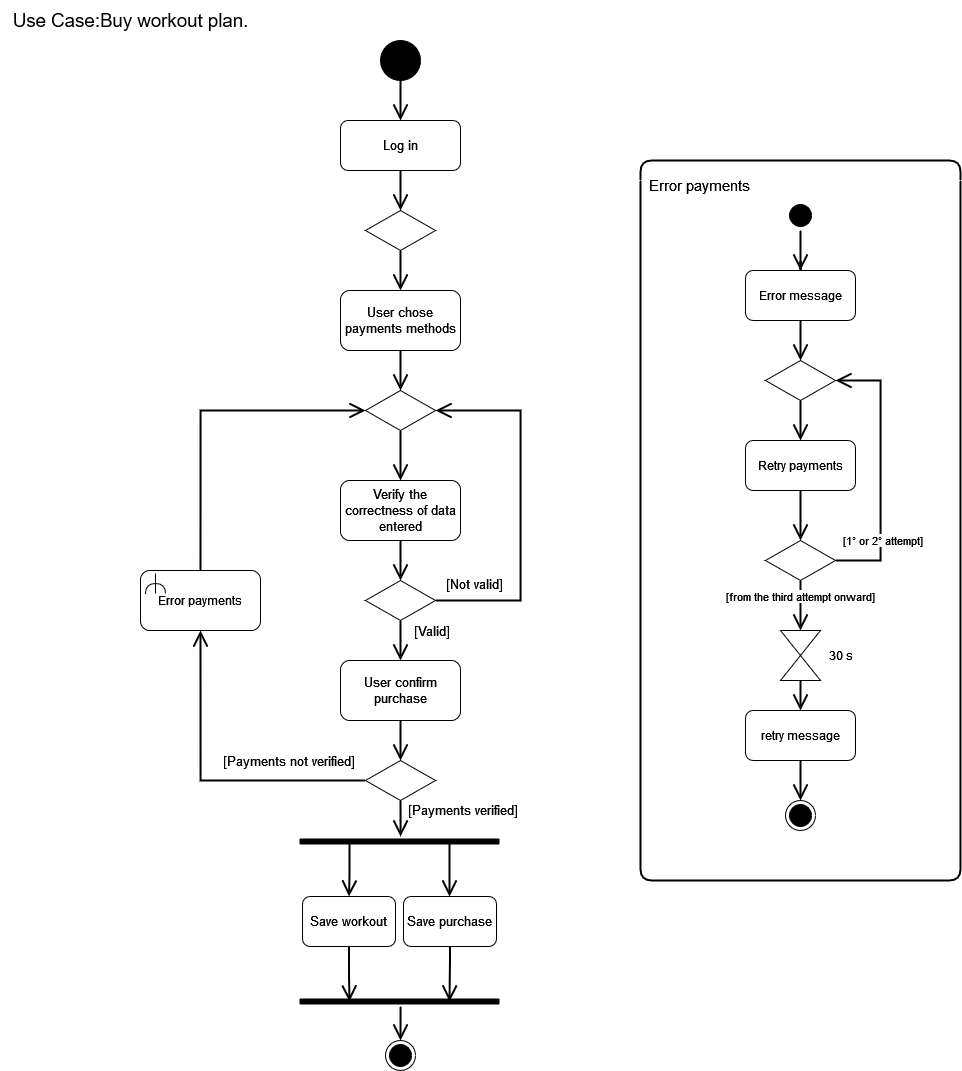

The diagram above was exported from draw.io. Its source (the exported page's mxGraphModel, read from the mxfile embedded in the PNG):
<mxGraphModel dx="1687" dy="878" grid="1" gridSize="10" guides="1" tooltips="1" connect="1" arrows="1" fold="1" page="1" pageScale="1" pageWidth="1200" pageHeight="1100" math="0" shadow="0">
  <root>
    <mxCell id="0" />
    <mxCell id="1" parent="0" />
    <mxCell id="aDEMe7WO02UMBiRacLPy-3" style="edgeStyle=orthogonalEdgeStyle;rounded=0;orthogonalLoop=1;jettySize=auto;html=1;exitX=0.5;exitY=1;exitDx=0;exitDy=0;entryX=0.5;entryY=0;entryDx=0;entryDy=0;endSize=12;endArrow=open;endFill=0;strokeWidth=2;" edge="1" parent="1" source="aDEMe7WO02UMBiRacLPy-1" target="aDEMe7WO02UMBiRacLPy-2">
      <mxGeometry relative="1" as="geometry" />
    </mxCell>
    <mxCell id="aDEMe7WO02UMBiRacLPy-1" value="" style="ellipse;whiteSpace=wrap;html=1;aspect=fixed;fillColor=#000000;" vertex="1" parent="1">
      <mxGeometry x="380" y="40" width="40" height="40" as="geometry" />
    </mxCell>
    <mxCell id="aDEMe7WO02UMBiRacLPy-2" value="&lt;font style=&quot;font-size: 13px;&quot;&gt;Log in&lt;/font&gt;" style="rounded=1;whiteSpace=wrap;html=1;" vertex="1" parent="1">
      <mxGeometry x="340" y="120" width="120" height="50" as="geometry" />
    </mxCell>
    <mxCell id="aDEMe7WO02UMBiRacLPy-4" style="edgeStyle=orthogonalEdgeStyle;rounded=0;orthogonalLoop=1;jettySize=auto;html=1;exitX=0.5;exitY=1;exitDx=0;exitDy=0;endSize=12;endArrow=open;endFill=0;strokeWidth=2;entryX=0.5;entryY=0;entryDx=0;entryDy=0;" edge="1" parent="1" source="aDEMe7WO02UMBiRacLPy-2" target="aDEMe7WO02UMBiRacLPy-5">
      <mxGeometry relative="1" as="geometry">
        <mxPoint x="410" y="90" as="sourcePoint" />
        <mxPoint x="400" y="240" as="targetPoint" />
      </mxGeometry>
    </mxCell>
    <mxCell id="aDEMe7WO02UMBiRacLPy-5" value="" style="rhombus;whiteSpace=wrap;html=1;" vertex="1" parent="1">
      <mxGeometry x="365" y="210" width="70" height="40" as="geometry" />
    </mxCell>
    <mxCell id="aDEMe7WO02UMBiRacLPy-6" value="&lt;font style=&quot;font-size: 13px;&quot;&gt;User chose payments methods&lt;/font&gt;" style="rounded=1;whiteSpace=wrap;html=1;" vertex="1" parent="1">
      <mxGeometry x="340" y="290" width="120" height="60" as="geometry" />
    </mxCell>
    <mxCell id="aDEMe7WO02UMBiRacLPy-7" style="edgeStyle=orthogonalEdgeStyle;rounded=0;orthogonalLoop=1;jettySize=auto;html=1;exitX=0.5;exitY=1;exitDx=0;exitDy=0;endSize=12;endArrow=open;endFill=0;strokeWidth=2;entryX=0.5;entryY=0;entryDx=0;entryDy=0;" edge="1" parent="1" source="aDEMe7WO02UMBiRacLPy-5" target="aDEMe7WO02UMBiRacLPy-6">
      <mxGeometry relative="1" as="geometry">
        <mxPoint x="410" y="200" as="sourcePoint" />
        <mxPoint x="410" y="250" as="targetPoint" />
      </mxGeometry>
    </mxCell>
    <mxCell id="aDEMe7WO02UMBiRacLPy-8" style="edgeStyle=orthogonalEdgeStyle;rounded=0;orthogonalLoop=1;jettySize=auto;html=1;exitX=0.5;exitY=1;exitDx=0;exitDy=0;endSize=12;endArrow=open;endFill=0;strokeWidth=2;entryX=0.5;entryY=0;entryDx=0;entryDy=0;" edge="1" parent="1" source="aDEMe7WO02UMBiRacLPy-6" target="aDEMe7WO02UMBiRacLPy-15">
      <mxGeometry relative="1" as="geometry">
        <mxPoint x="410" y="290" as="sourcePoint" />
        <mxPoint x="400" y="440" as="targetPoint" />
      </mxGeometry>
    </mxCell>
    <mxCell id="aDEMe7WO02UMBiRacLPy-12" style="edgeStyle=orthogonalEdgeStyle;rounded=0;orthogonalLoop=1;jettySize=auto;html=1;exitX=0.5;exitY=1;exitDx=0;exitDy=0;entryX=0.5;entryY=0;entryDx=0;entryDy=0;strokeWidth=2;endSize=12;endArrow=open;endFill=0;" edge="1" parent="1" source="aDEMe7WO02UMBiRacLPy-9" target="aDEMe7WO02UMBiRacLPy-11">
      <mxGeometry relative="1" as="geometry" />
    </mxCell>
    <mxCell id="aDEMe7WO02UMBiRacLPy-9" value="&lt;font style=&quot;font-size: 13px;&quot;&gt;Verify the correctness of data entered&lt;/font&gt;" style="rounded=1;whiteSpace=wrap;html=1;" vertex="1" parent="1">
      <mxGeometry x="340" y="480" width="120" height="60" as="geometry" />
    </mxCell>
    <mxCell id="aDEMe7WO02UMBiRacLPy-10" value="&lt;span id=&quot;docs-internal-guid-8591b834-7fff-9470-e376-8bae05811ad4&quot; style=&quot;font-size: 14pt; font-family: Arial; color: rgb(0, 0, 0); background-color: transparent; font-weight: 400; font-style: normal; font-variant: normal; text-decoration: none; vertical-align: baseline;&quot;&gt;Use Case:Buy workout plan.&lt;/span&gt;" style="text;html=1;align=center;verticalAlign=middle;resizable=0;points=[];autosize=1;strokeColor=none;fillColor=none;fontSize=12;" vertex="1" parent="1">
      <mxGeometry width="260" height="40" as="geometry" />
    </mxCell>
    <mxCell id="aDEMe7WO02UMBiRacLPy-13" style="edgeStyle=orthogonalEdgeStyle;rounded=0;orthogonalLoop=1;jettySize=auto;html=1;exitX=1;exitY=0.5;exitDx=0;exitDy=0;entryX=1;entryY=0.5;entryDx=0;entryDy=0;endArrow=open;endFill=0;endSize=12;strokeWidth=2;" edge="1" parent="1" source="aDEMe7WO02UMBiRacLPy-11" target="aDEMe7WO02UMBiRacLPy-15">
      <mxGeometry relative="1" as="geometry">
        <Array as="points">
          <mxPoint x="520" y="600" />
          <mxPoint x="520" y="410" />
        </Array>
      </mxGeometry>
    </mxCell>
    <mxCell id="aDEMe7WO02UMBiRacLPy-14" value="&lt;font style=&quot;font-size: 13px;&quot;&gt;[Not valid]&lt;/font&gt;" style="edgeLabel;html=1;align=center;verticalAlign=middle;resizable=0;points=[];" vertex="1" connectable="0" parent="aDEMe7WO02UMBiRacLPy-13">
      <mxGeometry x="-0.8833" relative="1" as="geometry">
        <mxPoint x="17" y="-17" as="offset" />
      </mxGeometry>
    </mxCell>
    <mxCell id="aDEMe7WO02UMBiRacLPy-20" style="edgeStyle=orthogonalEdgeStyle;rounded=0;orthogonalLoop=1;jettySize=auto;html=1;exitX=0.5;exitY=1;exitDx=0;exitDy=0;entryX=0.5;entryY=0;entryDx=0;entryDy=0;strokeWidth=2;endArrow=open;endFill=0;endSize=12;" edge="1" parent="1" source="aDEMe7WO02UMBiRacLPy-11" target="aDEMe7WO02UMBiRacLPy-19">
      <mxGeometry relative="1" as="geometry" />
    </mxCell>
    <mxCell id="aDEMe7WO02UMBiRacLPy-21" value="&lt;font style=&quot;font-size: 13px;&quot;&gt;[Valid]&lt;/font&gt;" style="edgeLabel;html=1;align=center;verticalAlign=middle;resizable=0;points=[];" vertex="1" connectable="0" parent="aDEMe7WO02UMBiRacLPy-20">
      <mxGeometry x="-0.1417" y="1" relative="1" as="geometry">
        <mxPoint x="29" y="-7" as="offset" />
      </mxGeometry>
    </mxCell>
    <mxCell id="aDEMe7WO02UMBiRacLPy-11" value="" style="rhombus;whiteSpace=wrap;html=1;" vertex="1" parent="1">
      <mxGeometry x="365" y="580" width="70" height="40" as="geometry" />
    </mxCell>
    <mxCell id="aDEMe7WO02UMBiRacLPy-15" value="" style="rhombus;whiteSpace=wrap;html=1;" vertex="1" parent="1">
      <mxGeometry x="365" y="390" width="70" height="40" as="geometry" />
    </mxCell>
    <mxCell id="aDEMe7WO02UMBiRacLPy-18" style="edgeStyle=orthogonalEdgeStyle;rounded=0;orthogonalLoop=1;jettySize=auto;html=1;exitX=0.5;exitY=1;exitDx=0;exitDy=0;endSize=12;endArrow=open;endFill=0;strokeWidth=2;entryX=0.5;entryY=0;entryDx=0;entryDy=0;" edge="1" parent="1" source="aDEMe7WO02UMBiRacLPy-15" target="aDEMe7WO02UMBiRacLPy-9">
      <mxGeometry relative="1" as="geometry">
        <mxPoint x="410" y="400" as="sourcePoint" />
        <mxPoint x="410" y="440" as="targetPoint" />
      </mxGeometry>
    </mxCell>
    <mxCell id="aDEMe7WO02UMBiRacLPy-19" value="&lt;font style=&quot;font-size: 13px;&quot;&gt;User confirm purchase&lt;/font&gt;" style="rounded=1;whiteSpace=wrap;html=1;" vertex="1" parent="1">
      <mxGeometry x="340" y="660" width="120" height="60" as="geometry" />
    </mxCell>
    <mxCell id="aDEMe7WO02UMBiRacLPy-30" style="edgeStyle=orthogonalEdgeStyle;rounded=0;orthogonalLoop=1;jettySize=auto;html=1;exitX=0.5;exitY=1;exitDx=0;exitDy=0;strokeWidth=2;endSize=12;endArrow=open;endFill=0;" edge="1" parent="1" source="aDEMe7WO02UMBiRacLPy-23" target="aDEMe7WO02UMBiRacLPy-27">
      <mxGeometry relative="1" as="geometry">
        <Array as="points">
          <mxPoint x="400" y="820" />
          <mxPoint x="400" y="820" />
        </Array>
      </mxGeometry>
    </mxCell>
    <mxCell id="aDEMe7WO02UMBiRacLPy-31" value="&lt;font style=&quot;font-size: 13px;&quot;&gt;[Payments verified]&lt;/font&gt;" style="edgeLabel;html=1;align=center;verticalAlign=middle;resizable=0;points=[];" vertex="1" connectable="0" parent="aDEMe7WO02UMBiRacLPy-30">
      <mxGeometry x="-0.3827" relative="1" as="geometry">
        <mxPoint x="61" y="-1" as="offset" />
      </mxGeometry>
    </mxCell>
    <mxCell id="aDEMe7WO02UMBiRacLPy-40" style="edgeStyle=orthogonalEdgeStyle;rounded=0;orthogonalLoop=1;jettySize=auto;html=1;exitX=0;exitY=0.5;exitDx=0;exitDy=0;entryX=0.5;entryY=1;entryDx=0;entryDy=0;strokeWidth=2;endArrow=open;endFill=0;endSize=12;" edge="1" parent="1" source="aDEMe7WO02UMBiRacLPy-23" target="aDEMe7WO02UMBiRacLPy-41">
      <mxGeometry relative="1" as="geometry">
        <mxPoint x="355" y="780" as="sourcePoint" />
        <mxPoint x="190" y="630" as="targetPoint" />
        <Array as="points">
          <mxPoint x="200" y="780" />
        </Array>
      </mxGeometry>
    </mxCell>
    <mxCell id="aDEMe7WO02UMBiRacLPy-43" value="&lt;div style=&quot;font-size: 13px;&quot;&gt;[Payments not verified]&lt;/div&gt;" style="edgeLabel;html=1;align=center;verticalAlign=middle;resizable=0;points=[];" vertex="1" connectable="0" parent="aDEMe7WO02UMBiRacLPy-40">
      <mxGeometry x="-0.5137" y="2" relative="1" as="geometry">
        <mxPoint x="-1" y="-22" as="offset" />
      </mxGeometry>
    </mxCell>
    <mxCell id="aDEMe7WO02UMBiRacLPy-23" value="" style="rhombus;whiteSpace=wrap;html=1;" vertex="1" parent="1">
      <mxGeometry x="365" y="760" width="70" height="40" as="geometry" />
    </mxCell>
    <mxCell id="aDEMe7WO02UMBiRacLPy-24" style="edgeStyle=orthogonalEdgeStyle;rounded=0;orthogonalLoop=1;jettySize=auto;html=1;exitX=0.5;exitY=1;exitDx=0;exitDy=0;entryX=0.5;entryY=0;entryDx=0;entryDy=0;strokeWidth=2;endArrow=open;endFill=0;endSize=12;" edge="1" parent="1" source="aDEMe7WO02UMBiRacLPy-19" target="aDEMe7WO02UMBiRacLPy-23">
      <mxGeometry relative="1" as="geometry">
        <mxPoint x="410" y="630" as="sourcePoint" />
        <mxPoint x="410" y="670" as="targetPoint" />
      </mxGeometry>
    </mxCell>
    <mxCell id="aDEMe7WO02UMBiRacLPy-26" value="&lt;font style=&quot;font-size: 13px;&quot;&gt;Save workout&lt;/font&gt;" style="rounded=1;whiteSpace=wrap;html=1;" vertex="1" parent="1">
      <mxGeometry x="302" y="896" width="93" height="50" as="geometry" />
    </mxCell>
    <mxCell id="aDEMe7WO02UMBiRacLPy-27" value="" style="shape=line;html=1;strokeWidth=6;strokeColor=#000000;" vertex="1" parent="1">
      <mxGeometry x="299" y="836" width="200" height="10" as="geometry" />
    </mxCell>
    <mxCell id="aDEMe7WO02UMBiRacLPy-28" value="" style="edgeStyle=orthogonalEdgeStyle;html=1;verticalAlign=bottom;endArrow=open;endSize=12;strokeColor=#000000;rounded=0;entryX=0.5;entryY=0;entryDx=0;entryDy=0;strokeWidth=2;exitX=0.25;exitY=0.5;exitDx=0;exitDy=0;exitPerimeter=0;" edge="1" source="aDEMe7WO02UMBiRacLPy-27" parent="1" target="aDEMe7WO02UMBiRacLPy-26">
      <mxGeometry relative="1" as="geometry">
        <mxPoint x="399" y="936" as="targetPoint" />
        <Array as="points">
          <mxPoint x="349" y="876" />
          <mxPoint x="348" y="876" />
        </Array>
      </mxGeometry>
    </mxCell>
    <mxCell id="aDEMe7WO02UMBiRacLPy-29" value="" style="ellipse;html=1;shape=endState;fillColor=#000000;strokeColor=#000000;" vertex="1" parent="1">
      <mxGeometry x="385" y="1040" width="30" height="30" as="geometry" />
    </mxCell>
    <mxCell id="aDEMe7WO02UMBiRacLPy-32" value="" style="edgeStyle=orthogonalEdgeStyle;html=1;verticalAlign=bottom;endArrow=open;endSize=12;strokeColor=#000000;rounded=0;strokeWidth=2;exitX=0.75;exitY=0.5;exitDx=0;exitDy=0;exitPerimeter=0;entryX=0.5;entryY=0;entryDx=0;entryDy=0;" edge="1" parent="1" source="aDEMe7WO02UMBiRacLPy-27" target="aDEMe7WO02UMBiRacLPy-34">
      <mxGeometry relative="1" as="geometry">
        <mxPoint x="449" y="896" as="targetPoint" />
        <Array as="points">
          <mxPoint x="449" y="896" />
        </Array>
        <mxPoint x="349" y="856" as="sourcePoint" />
      </mxGeometry>
    </mxCell>
    <mxCell id="aDEMe7WO02UMBiRacLPy-34" value="&lt;font style=&quot;font-size: 13px;&quot;&gt;Save purchase&lt;br&gt;&lt;/font&gt;" style="rounded=1;whiteSpace=wrap;html=1;" vertex="1" parent="1">
      <mxGeometry x="403" y="896" width="93" height="50" as="geometry" />
    </mxCell>
    <mxCell id="aDEMe7WO02UMBiRacLPy-39" value="" style="edgeStyle=orthogonalEdgeStyle;rounded=0;orthogonalLoop=1;jettySize=auto;html=1;entryX=0.5;entryY=0;entryDx=0;entryDy=0;strokeWidth=2;endArrow=open;endFill=0;endSize=12;" edge="1" parent="1" source="aDEMe7WO02UMBiRacLPy-35" target="aDEMe7WO02UMBiRacLPy-29">
      <mxGeometry relative="1" as="geometry">
        <mxPoint x="530" y="1070" as="targetPoint" />
        <Array as="points">
          <mxPoint x="400" y="1010" />
          <mxPoint x="400" y="1010" />
        </Array>
      </mxGeometry>
    </mxCell>
    <mxCell id="aDEMe7WO02UMBiRacLPy-35" value="" style="shape=line;html=1;strokeWidth=6;strokeColor=#000000;" vertex="1" parent="1">
      <mxGeometry x="299" y="996" width="200" height="10" as="geometry" />
    </mxCell>
    <mxCell id="aDEMe7WO02UMBiRacLPy-36" value="" style="edgeStyle=orthogonalEdgeStyle;html=1;verticalAlign=bottom;endArrow=open;endSize=12;strokeColor=#000000;rounded=0;entryX=0.25;entryY=0.5;entryDx=0;entryDy=0;strokeWidth=2;exitX=0.5;exitY=1;exitDx=0;exitDy=0;entryPerimeter=0;" edge="1" parent="1" source="aDEMe7WO02UMBiRacLPy-26" target="aDEMe7WO02UMBiRacLPy-35">
      <mxGeometry relative="1" as="geometry">
        <mxPoint x="359" y="906" as="targetPoint" />
        <Array as="points">
          <mxPoint x="349" y="976" />
          <mxPoint x="349" y="976" />
        </Array>
        <mxPoint x="359" y="851" as="sourcePoint" />
      </mxGeometry>
    </mxCell>
    <mxCell id="aDEMe7WO02UMBiRacLPy-37" value="" style="edgeStyle=orthogonalEdgeStyle;html=1;verticalAlign=bottom;endArrow=open;endSize=12;strokeColor=#000000;rounded=0;entryX=0.75;entryY=0.5;entryDx=0;entryDy=0;strokeWidth=2;entryPerimeter=0;exitX=0.5;exitY=1;exitDx=0;exitDy=0;" edge="1" parent="1" source="aDEMe7WO02UMBiRacLPy-34" target="aDEMe7WO02UMBiRacLPy-35">
      <mxGeometry relative="1" as="geometry">
        <mxPoint x="740" y="961" as="targetPoint" />
        <Array as="points">
          <mxPoint x="450" y="961" />
        </Array>
        <mxPoint x="789" y="926" as="sourcePoint" />
      </mxGeometry>
    </mxCell>
    <mxCell id="aDEMe7WO02UMBiRacLPy-42" style="edgeStyle=orthogonalEdgeStyle;rounded=0;orthogonalLoop=1;jettySize=auto;html=1;exitX=0.5;exitY=0;exitDx=0;exitDy=0;entryX=0;entryY=0.5;entryDx=0;entryDy=0;strokeWidth=2;endArrow=open;endFill=0;endSize=12;" edge="1" parent="1" source="aDEMe7WO02UMBiRacLPy-41" target="aDEMe7WO02UMBiRacLPy-15">
      <mxGeometry relative="1" as="geometry" />
    </mxCell>
    <mxCell id="aDEMe7WO02UMBiRacLPy-41" value="Error payments" style="rounded=1;whiteSpace=wrap;html=1;" vertex="1" parent="1">
      <mxGeometry x="140" y="570" width="120" height="60" as="geometry" />
    </mxCell>
    <mxCell id="aDEMe7WO02UMBiRacLPy-44" value="" style="endArrow=none;html=1;rounded=0;" edge="1" parent="1">
      <mxGeometry width="50" height="50" relative="1" as="geometry">
        <mxPoint x="155" y="573" as="sourcePoint" />
        <mxPoint x="155" y="593" as="targetPoint" />
      </mxGeometry>
    </mxCell>
    <mxCell id="aDEMe7WO02UMBiRacLPy-45" value="" style="curved=1;endArrow=none;html=1;rounded=0;endFill=0;" edge="1" parent="1">
      <mxGeometry width="50" height="50" relative="1" as="geometry">
        <mxPoint x="145" y="593" as="sourcePoint" />
        <mxPoint x="165" y="593" as="targetPoint" />
        <Array as="points">
          <mxPoint x="145" y="583" />
          <mxPoint x="165" y="583" />
        </Array>
      </mxGeometry>
    </mxCell>
    <mxCell id="aDEMe7WO02UMBiRacLPy-49" value="" style="swimlane;startSize=20;rounded=1;arcSize=19;fillColor=none;strokeWidth=2;portConstraintRotation=0;shadow=0;swimlaneLine=0;" vertex="1" parent="1">
      <mxGeometry x="640" y="160" width="320" height="720" as="geometry">
        <mxRectangle x="640" y="200" width="50" height="40" as="alternateBounds" />
      </mxGeometry>
    </mxCell>
    <mxCell id="aDEMe7WO02UMBiRacLPy-50" value="&lt;font style=&quot;font-size: 15px;&quot;&gt;Error payments&lt;/font&gt;" style="text;html=1;align=center;verticalAlign=middle;resizable=0;points=[];autosize=1;strokeColor=none;fillColor=none;" vertex="1" parent="aDEMe7WO02UMBiRacLPy-49">
      <mxGeometry x="-1" y="10" width="120" height="30" as="geometry" />
    </mxCell>
    <mxCell id="aDEMe7WO02UMBiRacLPy-51" value="" style="ellipse;html=1;shape=startState;fillColor=#000000;strokeColor=#000000;" vertex="1" parent="aDEMe7WO02UMBiRacLPy-49">
      <mxGeometry x="145" y="40" width="30" height="30" as="geometry" />
    </mxCell>
    <mxCell id="aDEMe7WO02UMBiRacLPy-52" value="" style="edgeStyle=orthogonalEdgeStyle;html=1;verticalAlign=bottom;endArrow=open;endSize=12;strokeColor=#000000;rounded=0;strokeWidth=2;" edge="1" source="aDEMe7WO02UMBiRacLPy-53" parent="aDEMe7WO02UMBiRacLPy-49">
      <mxGeometry relative="1" as="geometry">
        <mxPoint x="160" y="130" as="targetPoint" />
      </mxGeometry>
    </mxCell>
    <mxCell id="aDEMe7WO02UMBiRacLPy-54" value="" style="edgeStyle=orthogonalEdgeStyle;html=1;verticalAlign=bottom;endArrow=open;endSize=12;strokeColor=#000000;rounded=0;strokeWidth=2;" edge="1" parent="aDEMe7WO02UMBiRacLPy-49" source="aDEMe7WO02UMBiRacLPy-51" target="aDEMe7WO02UMBiRacLPy-53">
      <mxGeometry relative="1" as="geometry">
        <mxPoint x="800" y="330" as="targetPoint" />
        <mxPoint x="800" y="270" as="sourcePoint" />
      </mxGeometry>
    </mxCell>
    <mxCell id="aDEMe7WO02UMBiRacLPy-58" style="edgeStyle=orthogonalEdgeStyle;rounded=0;orthogonalLoop=1;jettySize=auto;html=1;exitX=0.5;exitY=1;exitDx=0;exitDy=0;entryX=0.5;entryY=0;entryDx=0;entryDy=0;endArrow=open;endFill=0;strokeWidth=2;endSize=12;" edge="1" parent="aDEMe7WO02UMBiRacLPy-49" source="aDEMe7WO02UMBiRacLPy-53" target="aDEMe7WO02UMBiRacLPy-57">
      <mxGeometry relative="1" as="geometry" />
    </mxCell>
    <mxCell id="aDEMe7WO02UMBiRacLPy-53" value="Error message" style="rounded=1;whiteSpace=wrap;html=1;" vertex="1" parent="aDEMe7WO02UMBiRacLPy-49">
      <mxGeometry x="105" y="110" width="110" height="50" as="geometry" />
    </mxCell>
    <mxCell id="aDEMe7WO02UMBiRacLPy-61" style="edgeStyle=orthogonalEdgeStyle;rounded=0;orthogonalLoop=1;jettySize=auto;html=1;exitX=0.5;exitY=1;exitDx=0;exitDy=0;entryX=0.5;entryY=0;entryDx=0;entryDy=0;strokeWidth=2;endArrow=open;endFill=0;endSize=12;" edge="1" parent="aDEMe7WO02UMBiRacLPy-49" source="aDEMe7WO02UMBiRacLPy-57" target="aDEMe7WO02UMBiRacLPy-62">
      <mxGeometry relative="1" as="geometry">
        <mxPoint x="160" y="270" as="targetPoint" />
      </mxGeometry>
    </mxCell>
    <mxCell id="aDEMe7WO02UMBiRacLPy-57" value="" style="rhombus;whiteSpace=wrap;html=1;" vertex="1" parent="aDEMe7WO02UMBiRacLPy-49">
      <mxGeometry x="125" y="200" width="70" height="40" as="geometry" />
    </mxCell>
    <mxCell id="aDEMe7WO02UMBiRacLPy-66" style="edgeStyle=orthogonalEdgeStyle;rounded=0;orthogonalLoop=1;jettySize=auto;html=1;strokeWidth=2;endArrow=open;endFill=0;endSize=12;entryX=0.5;entryY=0;entryDx=0;entryDy=0;exitX=0.5;exitY=1;exitDx=0;exitDy=0;" edge="1" parent="aDEMe7WO02UMBiRacLPy-49" source="aDEMe7WO02UMBiRacLPy-72" target="aDEMe7WO02UMBiRacLPy-67">
      <mxGeometry relative="1" as="geometry">
        <mxPoint x="160" y="410" as="sourcePoint" />
        <mxPoint x="159.99999999999977" y="380" as="targetPoint" />
      </mxGeometry>
    </mxCell>
    <mxCell id="aDEMe7WO02UMBiRacLPy-76" value="[from the third attempt onward]" style="edgeLabel;html=1;align=center;verticalAlign=middle;resizable=0;points=[];" vertex="1" connectable="0" parent="aDEMe7WO02UMBiRacLPy-66">
      <mxGeometry x="-0.4014" y="-1" relative="1" as="geometry">
        <mxPoint as="offset" />
      </mxGeometry>
    </mxCell>
    <mxCell id="aDEMe7WO02UMBiRacLPy-73" style="edgeStyle=orthogonalEdgeStyle;rounded=0;orthogonalLoop=1;jettySize=auto;html=1;exitX=0.5;exitY=1;exitDx=0;exitDy=0;strokeWidth=2;endArrow=open;endFill=0;endSize=12;" edge="1" parent="aDEMe7WO02UMBiRacLPy-49" source="aDEMe7WO02UMBiRacLPy-62" target="aDEMe7WO02UMBiRacLPy-72">
      <mxGeometry relative="1" as="geometry" />
    </mxCell>
    <mxCell id="aDEMe7WO02UMBiRacLPy-62" value="Retry payments " style="rounded=1;whiteSpace=wrap;html=1;" vertex="1" parent="aDEMe7WO02UMBiRacLPy-49">
      <mxGeometry x="105" y="280" width="110" height="50" as="geometry" />
    </mxCell>
    <mxCell id="aDEMe7WO02UMBiRacLPy-79" style="edgeStyle=orthogonalEdgeStyle;rounded=0;orthogonalLoop=1;jettySize=auto;html=1;exitX=0.5;exitY=1;exitDx=0;exitDy=0;entryX=0.5;entryY=0;entryDx=0;entryDy=0;endArrow=open;endFill=0;strokeWidth=2;endSize=12;" edge="1" parent="aDEMe7WO02UMBiRacLPy-49" source="aDEMe7WO02UMBiRacLPy-67" target="aDEMe7WO02UMBiRacLPy-78">
      <mxGeometry relative="1" as="geometry" />
    </mxCell>
    <mxCell id="aDEMe7WO02UMBiRacLPy-67" value="" style="shape=collate;whiteSpace=wrap;html=1;" vertex="1" parent="aDEMe7WO02UMBiRacLPy-49">
      <mxGeometry x="140" y="470" width="40" height="50" as="geometry" />
    </mxCell>
    <mxCell id="aDEMe7WO02UMBiRacLPy-69" value="" style="ellipse;html=1;shape=endState;fillColor=#000000;strokeColor=#000000;" vertex="1" parent="aDEMe7WO02UMBiRacLPy-49">
      <mxGeometry x="145" y="640" width="30" height="30" as="geometry" />
    </mxCell>
    <mxCell id="aDEMe7WO02UMBiRacLPy-72" value="" style="rhombus;whiteSpace=wrap;html=1;" vertex="1" parent="aDEMe7WO02UMBiRacLPy-49">
      <mxGeometry x="125" y="380" width="70" height="40" as="geometry" />
    </mxCell>
    <mxCell id="aDEMe7WO02UMBiRacLPy-63" style="edgeStyle=orthogonalEdgeStyle;rounded=0;orthogonalLoop=1;jettySize=auto;html=1;exitX=1;exitY=0.5;exitDx=0;exitDy=0;entryX=1;entryY=0.5;entryDx=0;entryDy=0;strokeWidth=2;endArrow=open;endFill=0;endSize=12;" edge="1" parent="aDEMe7WO02UMBiRacLPy-49" source="aDEMe7WO02UMBiRacLPy-72" target="aDEMe7WO02UMBiRacLPy-57">
      <mxGeometry relative="1" as="geometry">
        <Array as="points">
          <mxPoint x="240" y="400" />
          <mxPoint x="240" y="220" />
        </Array>
      </mxGeometry>
    </mxCell>
    <mxCell id="aDEMe7WO02UMBiRacLPy-64" value="[1° or 2° attempt]" style="edgeLabel;html=1;align=center;verticalAlign=middle;resizable=0;points=[];" vertex="1" connectable="0" parent="aDEMe7WO02UMBiRacLPy-63">
      <mxGeometry x="-0.2363" y="-1" relative="1" as="geometry">
        <mxPoint y="38" as="offset" />
      </mxGeometry>
    </mxCell>
    <mxCell id="aDEMe7WO02UMBiRacLPy-77" value="30 s" style="text;html=1;align=center;verticalAlign=middle;resizable=0;points=[];autosize=1;strokeColor=none;fillColor=none;" vertex="1" parent="aDEMe7WO02UMBiRacLPy-49">
      <mxGeometry x="175" y="480" width="50" height="30" as="geometry" />
    </mxCell>
    <mxCell id="aDEMe7WO02UMBiRacLPy-80" style="edgeStyle=orthogonalEdgeStyle;rounded=0;orthogonalLoop=1;jettySize=auto;html=1;exitX=0.5;exitY=1;exitDx=0;exitDy=0;entryX=0.5;entryY=0;entryDx=0;entryDy=0;endArrow=open;endFill=0;strokeWidth=2;endSize=12;" edge="1" parent="aDEMe7WO02UMBiRacLPy-49" source="aDEMe7WO02UMBiRacLPy-78" target="aDEMe7WO02UMBiRacLPy-69">
      <mxGeometry relative="1" as="geometry" />
    </mxCell>
    <mxCell id="aDEMe7WO02UMBiRacLPy-78" value="retry message" style="rounded=1;whiteSpace=wrap;html=1;" vertex="1" parent="aDEMe7WO02UMBiRacLPy-49">
      <mxGeometry x="105" y="550" width="110" height="50" as="geometry" />
    </mxCell>
  </root>
</mxGraphModel>